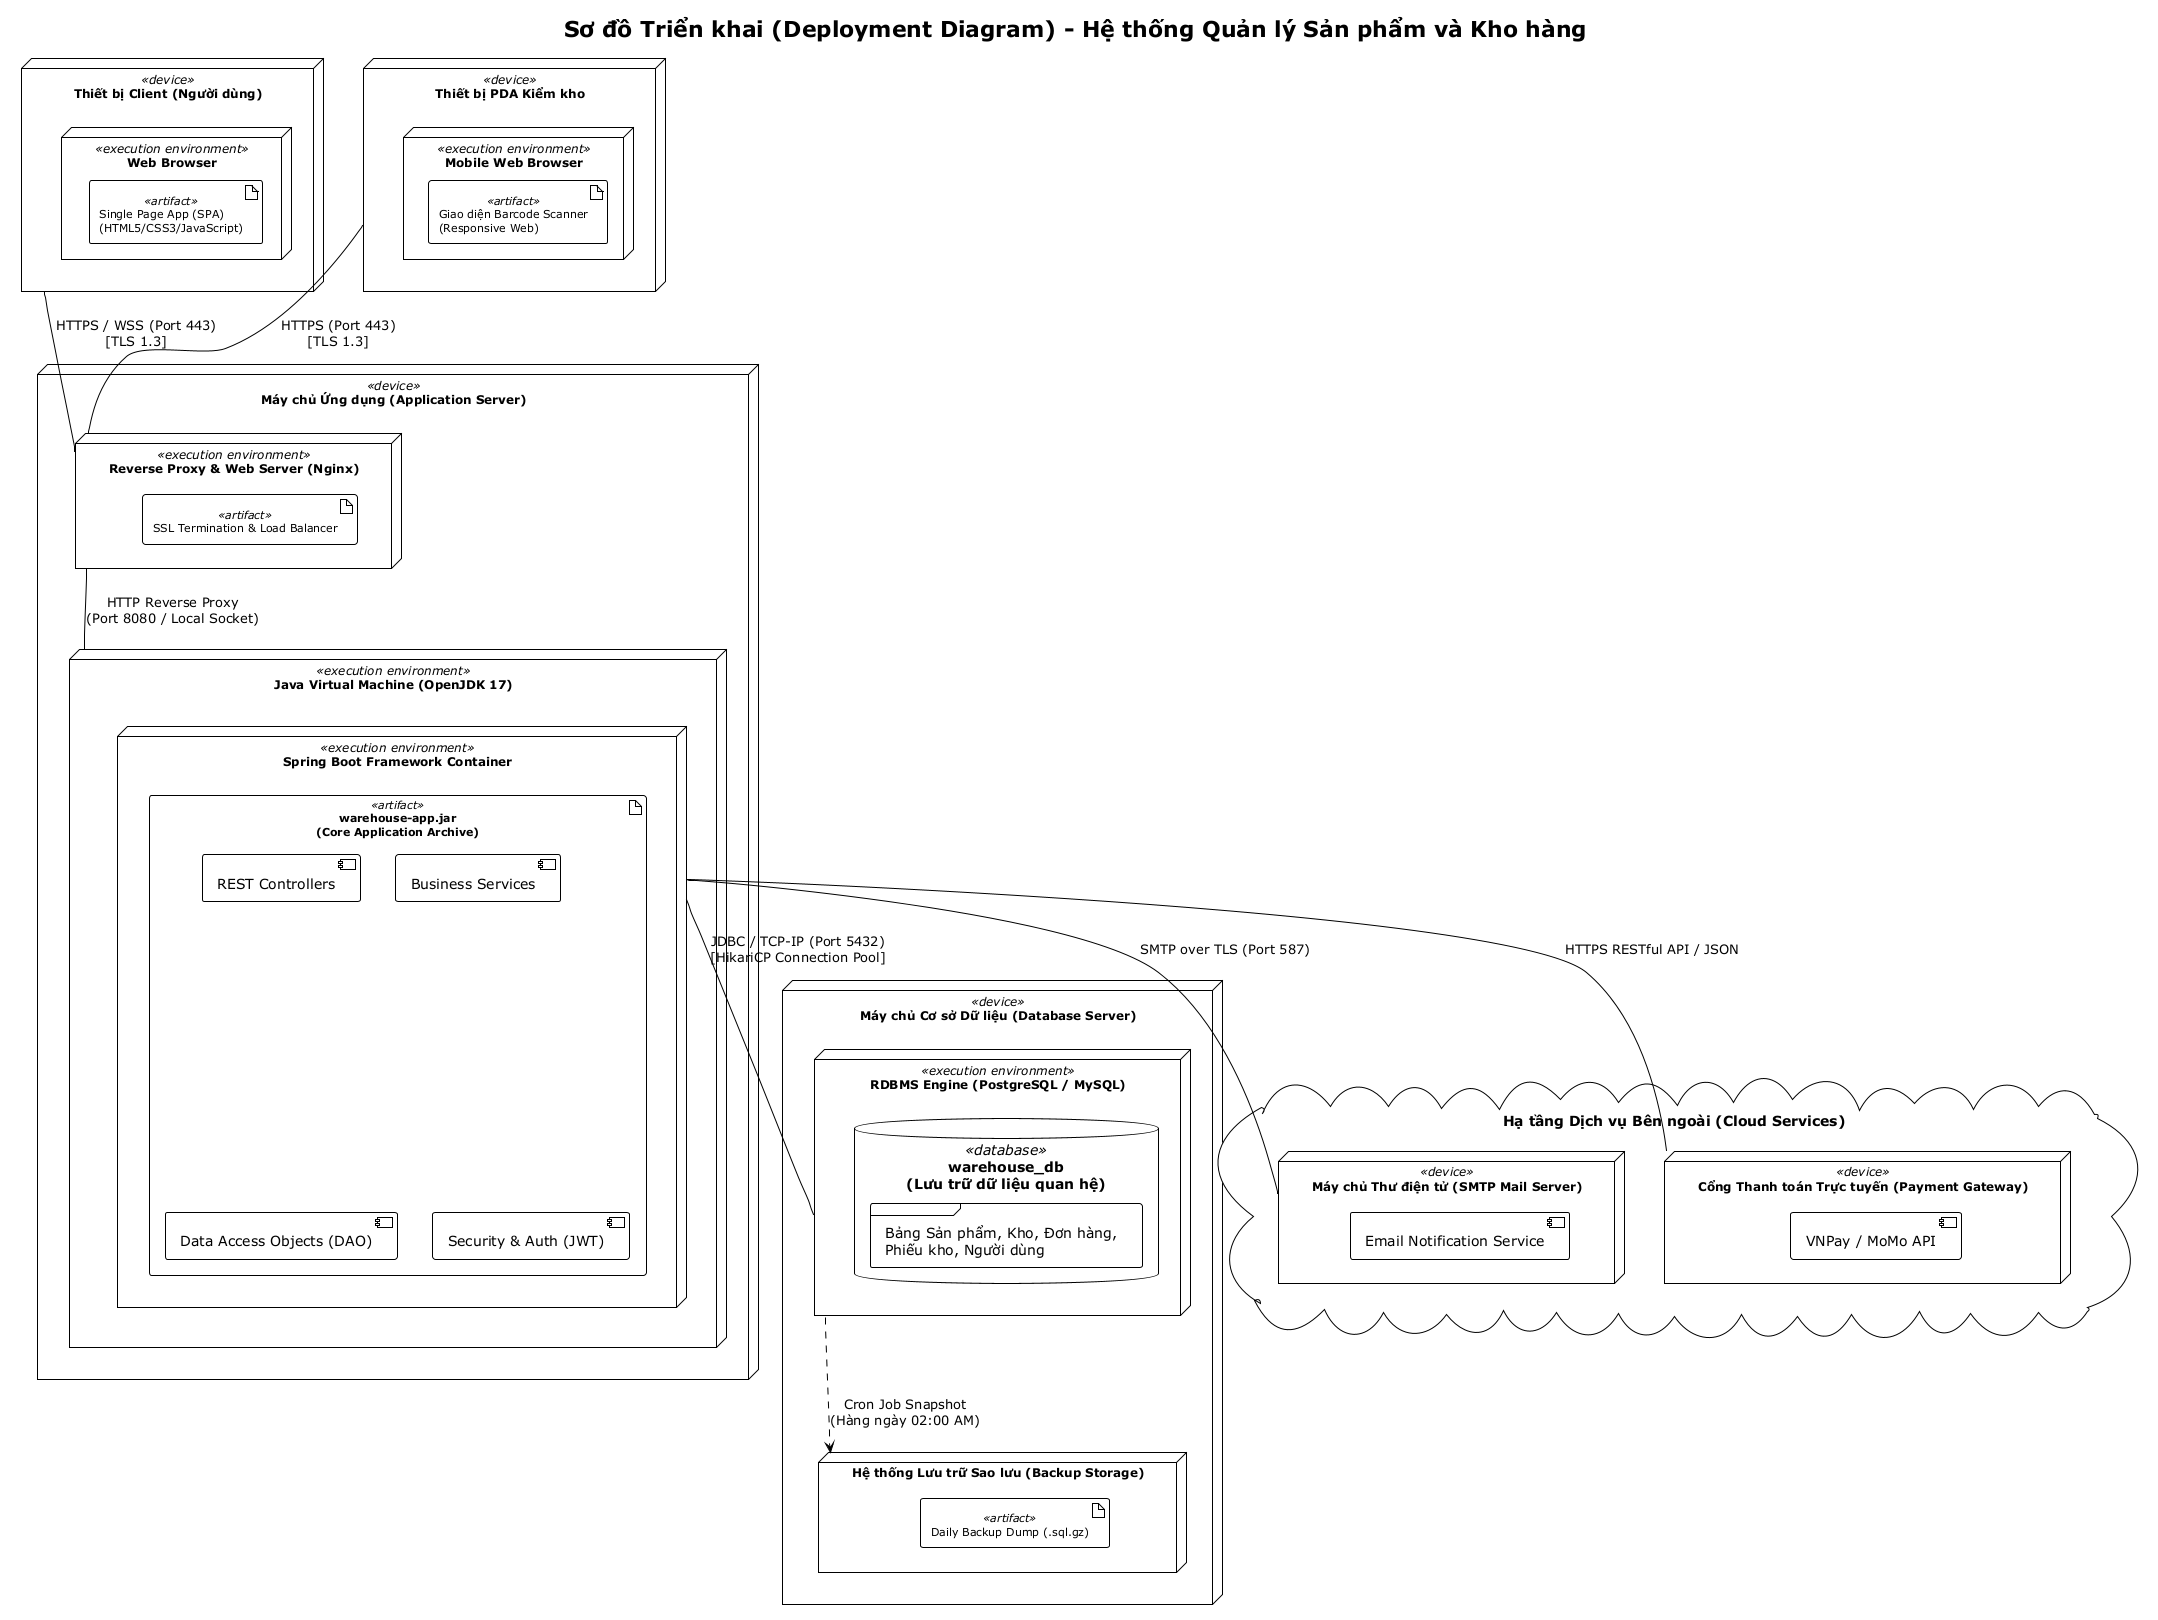

The diagram above was rendered by PlantUML. Its source (embedded in the PNG):
@startuml deployment-diagram
!theme plain
skinparam nodeFontSize 12
skinparam artifactFontSize 11

title Sơ đồ Triển khai (Deployment Diagram) - Hệ thống Quản lý Sản phẩm và Kho hàng

' =======================================================
' CLIENT TIER
' =======================================================
node "Thiết bị Client (Người dùng)" as ClientDevice <<device>> {
    node "Web Browser" <<execution environment>> {
        artifact "Single Page App (SPA)\n(HTML5/CSS3/JavaScript)" as WebApp <<artifact>>
    }
}

node "Thiết bị PDA Kiểm kho" as PDADevice <<device>> {
    node "Mobile Web Browser" <<execution environment>> {
        artifact "Giao diện Barcode Scanner\n(Responsive Web)" as PDAApp <<artifact>>
    }
}

' =======================================================
' APPLICATION SERVER TIER
' =======================================================
node "Máy chủ Ứng dụng (Application Server)" as AppServer <<device>> {
    node "Reverse Proxy & Web Server (Nginx)" as Nginx <<execution environment>> {
        artifact "SSL Termination & Load Balancer" as NginxConf <<artifact>>
    }

    node "Java Virtual Machine (OpenJDK 17)" as JVM <<execution environment>> {
        node "Spring Boot Framework Container" as SpringContainer <<execution environment>> {
            artifact "warehouse-app.jar\n(Core Application Archive)" as BackendJar <<artifact>> {
                component "REST Controllers" as REST
                component "Business Services" as Services
                component "Data Access Objects (DAO)" as DAOs
                component "Security & Auth (JWT)" as Sec
            }
        }
    }
}

' =======================================================
' DATABASE SERVER TIER
' =======================================================
node "Máy chủ Cơ sở Dữ liệu (Database Server)" as DBServer <<device>> {
    node "RDBMS Engine (PostgreSQL / MySQL)" as DBMS <<execution environment>> {
        database "warehouse_db\n(Lưu trữ dữ liệu quan hệ)" as DB <<database>> {
            frame "Bảng Sản phẩm, Kho, Đơn hàng,\nPhiếu kho, Người dùng" as Tables
        }
    }
    node "Hệ thống Lưu trữ Sao lưu (Backup Storage)" as BackupStorage {
        artifact "Daily Backup Dump (.sql.gz)" as BackupFile <<artifact>>
    }
}

' =======================================================
' EXTERNAL INTEGRATIONS
' =======================================================
cloud "Hạ tầng Dịch vụ Bên ngoài (Cloud Services)" as CloudServices {
    node "Máy chủ Thư điện tử (SMTP Mail Server)" as MailServer <<device>> {
        component "Email Notification Service" as SMTP
    }
    
    node "Cổng Thanh toán Trực tuyến (Payment Gateway)" as PaymentGateway <<device>> {
        component "VNPay / MoMo API" as PayAPI
    }
}

' =======================================================
' GIAO THỨC VÀ ĐƯỜNG TRUYỀN DỮ LIỆU
' =======================================================
ClientDevice -- Nginx : HTTPS / WSS (Port 443)\n[TLS 1.3]
PDADevice -- Nginx : HTTPS (Port 443)\n[TLS 1.3]

Nginx -- JVM : HTTP Reverse Proxy\n(Port 8080 / Local Socket)

SpringContainer -- DBMS : JDBC / TCP-IP (Port 5432)\n[HikariCP Connection Pool]
DBMS ..> BackupStorage : Cron Job Snapshot\n(Hàng ngày 02:00 AM)

SpringContainer -- MailServer : SMTP over TLS (Port 587)
SpringContainer -- PaymentGateway : HTTPS RESTful API / JSON

@enduml